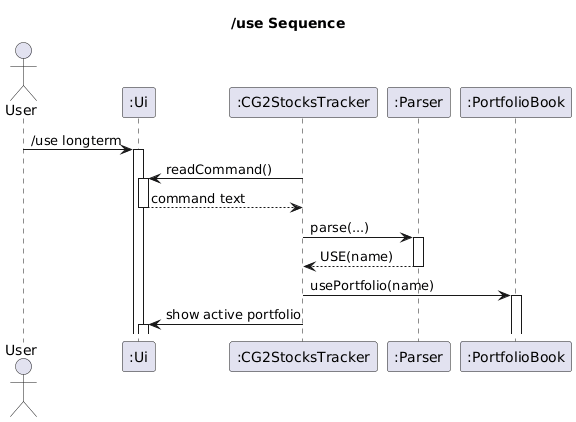

The diagram above was rendered by PlantUML. Its source (embedded in the PNG):
@startuml
title /use Sequence

autoactivate on
actor User
participant ":Ui" as Ui
participant ":CG2StocksTracker" as CG2StocksTracker
participant ":Parser" as Parser
participant ":PortfolioBook" as PortfolioBook

User -> Ui : /use longterm
CG2StocksTracker -> Ui : readCommand()
Ui --> CG2StocksTracker : command text
CG2StocksTracker -> Parser : parse(...)
Parser --> CG2StocksTracker : USE(name)
CG2StocksTracker -> PortfolioBook : usePortfolio(name)
CG2StocksTracker -> Ui : show active portfolio
@enduml